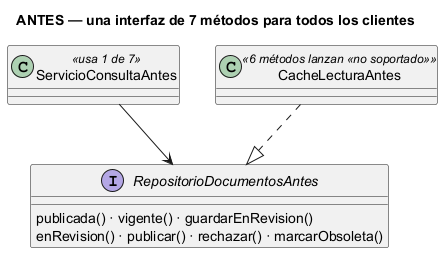

The diagram above was rendered by PlantUML. Its source (embedded in the PNG):
@startuml semana-02-clases-antes
' Semana 2 — Contratos API: centro de documentación por rol (tarea Odoo 2474): ANTES de aplicar ISP
title ANTES — una interfaz de 7 métodos para todos los clientes
interface RepositorioDocumentosAntes {
  publicada() · vigente() · guardarEnRevision()
  enRevision() · publicar() · rechazar() · marcarObsoleta()
}
class ServicioConsultaAntes <<usa 1 de 7>>
class CacheLecturaAntes <<6 métodos lanzan «no soportado»>>
ServicioConsultaAntes --> RepositorioDocumentosAntes
CacheLecturaAntes ..|> RepositorioDocumentosAntes
@enduml